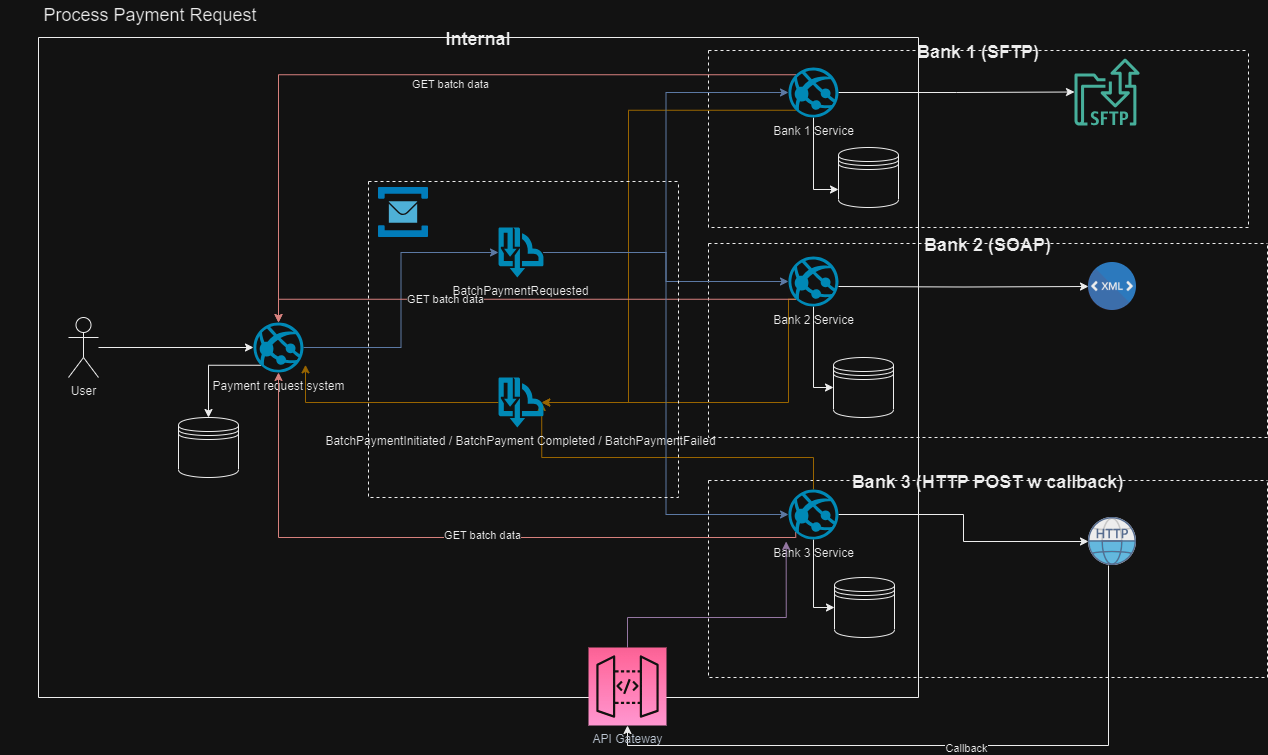

The diagram above was exported from draw.io. Its source (the exported page's mxGraphModel, read from the mxfile embedded in the PNG):
<mxGraphModel dx="2642" dy="1065" grid="1" gridSize="10" guides="1" tooltips="1" connect="1" arrows="1" fold="1" page="1" pageScale="1" pageWidth="1169" pageHeight="827" math="0" shadow="0">
  <root>
    <mxCell id="0" />
    <mxCell id="1" parent="0" />
    <mxCell id="Co23d4PtDFO6StpBjzTT-1" value="Bank 1 (SFTP)" style="swimlane;startSize=0;dashed=1;fontSize=18;" vertex="1" parent="1">
      <mxGeometry x="610" y="103" width="540" height="177" as="geometry" />
    </mxCell>
    <mxCell id="Co23d4PtDFO6StpBjzTT-29" value="" style="sketch=0;outlineConnect=0;fontColor=#232F3E;gradientColor=none;fillColor=#067F68;strokeColor=none;dashed=0;verticalLabelPosition=bottom;verticalAlign=top;align=center;html=1;fontSize=12;fontStyle=0;aspect=fixed;shape=mxgraph.aws4.transfer_for_sftp_resource;" vertex="1" parent="Co23d4PtDFO6StpBjzTT-1">
      <mxGeometry x="366" y="8" width="65.28" height="67" as="geometry" />
    </mxCell>
    <mxCell id="Co23d4PtDFO6StpBjzTT-2" value="Bank 2 (SOAP)" style="swimlane;startSize=0;dashed=1;fontSize=18;" vertex="1" parent="1">
      <mxGeometry x="610" y="296" width="559" height="194" as="geometry" />
    </mxCell>
    <mxCell id="Co23d4PtDFO6StpBjzTT-47" value="" style="shape=image;verticalLabelPosition=bottom;labelBackgroundColor=#ffffff;verticalAlign=top;aspect=fixed;imageAspect=0;image=data:image/svg+xml,(base64 omitted: 5232 chars);" vertex="1" parent="Co23d4PtDFO6StpBjzTT-2">
      <mxGeometry x="380" y="19" width="48" height="48" as="geometry" />
    </mxCell>
    <mxCell id="Co23d4PtDFO6StpBjzTT-3" value="Bank 3 (HTTP POST w callback)" style="swimlane;startSize=0;dashed=1;fontSize=18;" vertex="1" parent="1">
      <mxGeometry x="610" y="533" width="559" height="197" as="geometry" />
    </mxCell>
    <mxCell id="Co23d4PtDFO6StpBjzTT-72" value="" style="shape=image;verticalLabelPosition=bottom;labelBackgroundColor=#ffffff;verticalAlign=top;aspect=fixed;imageAspect=0;image=data:image/svg+xml,(base64 omitted: 8344 chars);" vertex="1" parent="Co23d4PtDFO6StpBjzTT-3">
      <mxGeometry x="380" y="37" width="48" height="48" as="geometry" />
    </mxCell>
    <mxCell id="Co23d4PtDFO6StpBjzTT-30" style="edgeStyle=orthogonalEdgeStyle;rounded=0;orthogonalLoop=1;jettySize=auto;html=1;" edge="1" parent="1" source="Co23d4PtDFO6StpBjzTT-19" target="Co23d4PtDFO6StpBjzTT-29">
      <mxGeometry relative="1" as="geometry" />
    </mxCell>
    <mxCell id="Co23d4PtDFO6StpBjzTT-33" value="" style="shape=datastore;whiteSpace=wrap;html=1;" vertex="1" parent="1">
      <mxGeometry x="735" y="410" width="60" height="60" as="geometry" />
    </mxCell>
    <mxCell id="Co23d4PtDFO6StpBjzTT-34" style="edgeStyle=orthogonalEdgeStyle;rounded=0;orthogonalLoop=1;jettySize=auto;html=1;entryX=0;entryY=0.5;entryDx=0;entryDy=0;" edge="1" parent="1" source="Co23d4PtDFO6StpBjzTT-20" target="Co23d4PtDFO6StpBjzTT-33">
      <mxGeometry relative="1" as="geometry" />
    </mxCell>
    <mxCell id="Co23d4PtDFO6StpBjzTT-35" value="" style="shape=datastore;whiteSpace=wrap;html=1;" vertex="1" parent="1">
      <mxGeometry x="736" y="630" width="60" height="60" as="geometry" />
    </mxCell>
    <mxCell id="Co23d4PtDFO6StpBjzTT-36" style="edgeStyle=orthogonalEdgeStyle;rounded=0;orthogonalLoop=1;jettySize=auto;html=1;entryX=0;entryY=0.5;entryDx=0;entryDy=0;" edge="1" parent="1" source="Co23d4PtDFO6StpBjzTT-21" target="Co23d4PtDFO6StpBjzTT-35">
      <mxGeometry relative="1" as="geometry" />
    </mxCell>
    <mxCell id="Co23d4PtDFO6StpBjzTT-48" style="edgeStyle=orthogonalEdgeStyle;rounded=0;orthogonalLoop=1;jettySize=auto;html=1;entryX=0;entryY=0.5;entryDx=0;entryDy=0;" edge="1" parent="1" target="Co23d4PtDFO6StpBjzTT-47">
      <mxGeometry relative="1" as="geometry">
        <mxPoint x="740" y="339" as="sourcePoint" />
        <mxPoint x="983.6640000000002" y="354.9839999999999" as="targetPoint" />
      </mxGeometry>
    </mxCell>
    <mxCell id="Co23d4PtDFO6StpBjzTT-73" style="edgeStyle=orthogonalEdgeStyle;rounded=0;orthogonalLoop=1;jettySize=auto;html=1;entryX=0;entryY=0.5;entryDx=0;entryDy=0;" edge="1" parent="1" source="Co23d4PtDFO6StpBjzTT-21" target="Co23d4PtDFO6StpBjzTT-72">
      <mxGeometry relative="1" as="geometry" />
    </mxCell>
    <mxCell id="Co23d4PtDFO6StpBjzTT-75" style="edgeStyle=orthogonalEdgeStyle;rounded=0;orthogonalLoop=1;jettySize=auto;html=1;entryX=0.5;entryY=1;entryDx=0;entryDy=0;entryPerimeter=0;" edge="1" parent="1" source="Co23d4PtDFO6StpBjzTT-72" target="Co23d4PtDFO6StpBjzTT-74">
      <mxGeometry relative="1" as="geometry">
        <Array as="points">
          <mxPoint x="1010" y="798" />
          <mxPoint x="529" y="798" />
        </Array>
      </mxGeometry>
    </mxCell>
    <mxCell id="Co23d4PtDFO6StpBjzTT-77" value="Callback" style="edgeLabel;html=1;align=center;verticalAlign=middle;resizable=0;points=[];" vertex="1" connectable="0" parent="Co23d4PtDFO6StpBjzTT-75">
      <mxGeometry x="-0.0534" y="2" relative="1" as="geometry">
        <mxPoint as="offset" />
      </mxGeometry>
    </mxCell>
    <mxCell id="Co23d4PtDFO6StpBjzTT-5" value="Internal" style="swimlane;startSize=0;fontSize=18;" vertex="1" parent="1">
      <mxGeometry x="-60" y="90" width="880" height="660" as="geometry" />
    </mxCell>
    <mxCell id="Co23d4PtDFO6StpBjzTT-45" style="edgeStyle=orthogonalEdgeStyle;rounded=0;orthogonalLoop=1;jettySize=auto;html=1;exitX=0.145;exitY=0.855;exitDx=0;exitDy=0;exitPerimeter=0;entryX=0.5;entryY=0;entryDx=0;entryDy=0;" edge="1" parent="Co23d4PtDFO6StpBjzTT-5" source="Co23d4PtDFO6StpBjzTT-6" target="Co23d4PtDFO6StpBjzTT-43">
      <mxGeometry relative="1" as="geometry" />
    </mxCell>
    <mxCell id="Co23d4PtDFO6StpBjzTT-56" style="edgeStyle=orthogonalEdgeStyle;rounded=0;orthogonalLoop=1;jettySize=auto;html=1;entryX=0;entryY=0.5;entryDx=0;entryDy=0;entryPerimeter=0;fillColor=#dae8fc;strokeColor=#6c8ebf;" edge="1" parent="Co23d4PtDFO6StpBjzTT-5" source="Co23d4PtDFO6StpBjzTT-6" target="Co23d4PtDFO6StpBjzTT-53">
      <mxGeometry relative="1" as="geometry" />
    </mxCell>
    <mxCell id="Co23d4PtDFO6StpBjzTT-6" value="Payment request system" style="verticalLabelPosition=bottom;html=1;verticalAlign=top;align=center;strokeColor=none;fillColor=#00BEF2;shape=mxgraph.azure.azure_website;pointerEvents=1;" vertex="1" parent="Co23d4PtDFO6StpBjzTT-5">
      <mxGeometry x="215" y="285" width="50" height="50" as="geometry" />
    </mxCell>
    <mxCell id="Co23d4PtDFO6StpBjzTT-15" style="edgeStyle=orthogonalEdgeStyle;rounded=0;orthogonalLoop=1;jettySize=auto;html=1;entryX=0;entryY=0.5;entryDx=0;entryDy=0;entryPerimeter=0;" edge="1" parent="Co23d4PtDFO6StpBjzTT-5" source="Co23d4PtDFO6StpBjzTT-7" target="Co23d4PtDFO6StpBjzTT-6">
      <mxGeometry relative="1" as="geometry" />
    </mxCell>
    <mxCell id="Co23d4PtDFO6StpBjzTT-7" value="User" style="shape=umlActor;verticalLabelPosition=bottom;verticalAlign=top;html=1;outlineConnect=0;" vertex="1" parent="Co23d4PtDFO6StpBjzTT-5">
      <mxGeometry x="30" y="280" width="30" height="60" as="geometry" />
    </mxCell>
    <mxCell id="Co23d4PtDFO6StpBjzTT-14" value="&lt;font style=&quot;font-size: 18px;&quot;&gt;Process Payment Request&lt;/font&gt;" style="text;html=1;strokeColor=none;fillColor=none;align=center;verticalAlign=middle;whiteSpace=wrap;rounded=0;" vertex="1" parent="Co23d4PtDFO6StpBjzTT-5">
      <mxGeometry x="-38" y="-37" width="300" height="30" as="geometry" />
    </mxCell>
    <mxCell id="Co23d4PtDFO6StpBjzTT-32" style="edgeStyle=orthogonalEdgeStyle;rounded=0;orthogonalLoop=1;jettySize=auto;html=1;entryX=0;entryY=0.7;entryDx=0;entryDy=0;" edge="1" parent="Co23d4PtDFO6StpBjzTT-5" source="Co23d4PtDFO6StpBjzTT-19" target="Co23d4PtDFO6StpBjzTT-31">
      <mxGeometry relative="1" as="geometry" />
    </mxCell>
    <mxCell id="Co23d4PtDFO6StpBjzTT-67" style="edgeStyle=orthogonalEdgeStyle;rounded=0;orthogonalLoop=1;jettySize=auto;html=1;exitX=0.145;exitY=0.855;exitDx=0;exitDy=0;exitPerimeter=0;entryX=0.96;entryY=0.5;entryDx=0;entryDy=0;entryPerimeter=0;fillColor=#ffe6cc;strokeColor=#d79b00;" edge="1" parent="Co23d4PtDFO6StpBjzTT-5" source="Co23d4PtDFO6StpBjzTT-19" target="Co23d4PtDFO6StpBjzTT-52">
      <mxGeometry relative="1" as="geometry">
        <Array as="points">
          <mxPoint x="590" y="73" />
          <mxPoint x="590" y="365" />
        </Array>
      </mxGeometry>
    </mxCell>
    <mxCell id="Co23d4PtDFO6StpBjzTT-78" style="edgeStyle=orthogonalEdgeStyle;rounded=0;orthogonalLoop=1;jettySize=auto;html=1;exitX=0.145;exitY=0.145;exitDx=0;exitDy=0;exitPerimeter=0;entryX=0.5;entryY=0;entryDx=0;entryDy=0;entryPerimeter=0;fillColor=#f8cecc;strokeColor=#b85450;" edge="1" parent="Co23d4PtDFO6StpBjzTT-5" source="Co23d4PtDFO6StpBjzTT-19" target="Co23d4PtDFO6StpBjzTT-6">
      <mxGeometry relative="1" as="geometry" />
    </mxCell>
    <mxCell id="Co23d4PtDFO6StpBjzTT-81" value="GET batch data" style="edgeLabel;html=1;align=center;verticalAlign=middle;resizable=0;points=[];" vertex="1" connectable="0" parent="Co23d4PtDFO6StpBjzTT-78">
      <mxGeometry x="-0.0956" y="9" relative="1" as="geometry">
        <mxPoint as="offset" />
      </mxGeometry>
    </mxCell>
    <mxCell id="Co23d4PtDFO6StpBjzTT-19" value="Bank 1 Service" style="verticalLabelPosition=bottom;html=1;verticalAlign=top;align=center;strokeColor=none;fillColor=#00BEF2;shape=mxgraph.azure.azure_website;pointerEvents=1;" vertex="1" parent="Co23d4PtDFO6StpBjzTT-5">
      <mxGeometry x="750" y="30" width="50" height="50" as="geometry" />
    </mxCell>
    <mxCell id="Co23d4PtDFO6StpBjzTT-66" style="edgeStyle=orthogonalEdgeStyle;rounded=0;orthogonalLoop=1;jettySize=auto;html=1;entryX=0.96;entryY=0.5;entryDx=0;entryDy=0;entryPerimeter=0;fillColor=#ffe6cc;strokeColor=#d79b00;exitX=0.145;exitY=0.855;exitDx=0;exitDy=0;exitPerimeter=0;" edge="1" parent="Co23d4PtDFO6StpBjzTT-5" source="Co23d4PtDFO6StpBjzTT-20" target="Co23d4PtDFO6StpBjzTT-52">
      <mxGeometry relative="1" as="geometry">
        <Array as="points">
          <mxPoint x="750" y="262" />
          <mxPoint x="750" y="365" />
        </Array>
      </mxGeometry>
    </mxCell>
    <mxCell id="Co23d4PtDFO6StpBjzTT-79" style="edgeStyle=orthogonalEdgeStyle;rounded=0;orthogonalLoop=1;jettySize=auto;html=1;exitX=0.145;exitY=0.855;exitDx=0;exitDy=0;exitPerimeter=0;entryX=0.5;entryY=0;entryDx=0;entryDy=0;entryPerimeter=0;fillColor=#f8cecc;strokeColor=#b85450;" edge="1" parent="Co23d4PtDFO6StpBjzTT-5" source="Co23d4PtDFO6StpBjzTT-20" target="Co23d4PtDFO6StpBjzTT-6">
      <mxGeometry relative="1" as="geometry" />
    </mxCell>
    <mxCell id="Co23d4PtDFO6StpBjzTT-82" value="GET batch data" style="edgeLabel;html=1;align=center;verticalAlign=middle;resizable=0;points=[];" vertex="1" connectable="0" parent="Co23d4PtDFO6StpBjzTT-79">
      <mxGeometry x="0.2985" relative="1" as="geometry">
        <mxPoint as="offset" />
      </mxGeometry>
    </mxCell>
    <mxCell id="Co23d4PtDFO6StpBjzTT-20" value="Bank 2 Service" style="verticalLabelPosition=bottom;html=1;verticalAlign=top;align=center;strokeColor=none;fillColor=#00BEF2;shape=mxgraph.azure.azure_website;pointerEvents=1;" vertex="1" parent="Co23d4PtDFO6StpBjzTT-5">
      <mxGeometry x="750" y="219" width="50" height="50" as="geometry" />
    </mxCell>
    <mxCell id="Co23d4PtDFO6StpBjzTT-65" style="edgeStyle=orthogonalEdgeStyle;rounded=0;orthogonalLoop=1;jettySize=auto;html=1;entryX=0.96;entryY=0.5;entryDx=0;entryDy=0;entryPerimeter=0;fillColor=#ffe6cc;strokeColor=#d79b00;" edge="1" parent="Co23d4PtDFO6StpBjzTT-5" source="Co23d4PtDFO6StpBjzTT-21" target="Co23d4PtDFO6StpBjzTT-52">
      <mxGeometry relative="1" as="geometry">
        <Array as="points">
          <mxPoint x="775" y="420" />
          <mxPoint x="503" y="420" />
        </Array>
      </mxGeometry>
    </mxCell>
    <mxCell id="Co23d4PtDFO6StpBjzTT-80" style="edgeStyle=orthogonalEdgeStyle;rounded=0;orthogonalLoop=1;jettySize=auto;html=1;entryX=0.5;entryY=1;entryDx=0;entryDy=0;entryPerimeter=0;fillColor=#f8cecc;strokeColor=#b85450;exitX=0.145;exitY=0.855;exitDx=0;exitDy=0;exitPerimeter=0;" edge="1" parent="Co23d4PtDFO6StpBjzTT-5" source="Co23d4PtDFO6StpBjzTT-21" target="Co23d4PtDFO6StpBjzTT-6">
      <mxGeometry relative="1" as="geometry">
        <Array as="points">
          <mxPoint x="757" y="500" />
          <mxPoint x="240" y="500" />
        </Array>
      </mxGeometry>
    </mxCell>
    <mxCell id="Co23d4PtDFO6StpBjzTT-83" value="GET batch data" style="edgeLabel;html=1;align=center;verticalAlign=middle;resizable=0;points=[];" vertex="1" connectable="0" parent="Co23d4PtDFO6StpBjzTT-80">
      <mxGeometry x="-0.073" y="-3" relative="1" as="geometry">
        <mxPoint as="offset" />
      </mxGeometry>
    </mxCell>
    <mxCell id="Co23d4PtDFO6StpBjzTT-21" value="Bank 3 Service" style="verticalLabelPosition=bottom;html=1;verticalAlign=top;align=center;strokeColor=none;fillColor=#00BEF2;shape=mxgraph.azure.azure_website;pointerEvents=1;" vertex="1" parent="Co23d4PtDFO6StpBjzTT-5">
      <mxGeometry x="750" y="452" width="50" height="50" as="geometry" />
    </mxCell>
    <mxCell id="Co23d4PtDFO6StpBjzTT-31" value="" style="shape=datastore;whiteSpace=wrap;html=1;" vertex="1" parent="Co23d4PtDFO6StpBjzTT-5">
      <mxGeometry x="800" y="110" width="60" height="60" as="geometry" />
    </mxCell>
    <mxCell id="Co23d4PtDFO6StpBjzTT-43" value="" style="shape=datastore;whiteSpace=wrap;html=1;" vertex="1" parent="Co23d4PtDFO6StpBjzTT-5">
      <mxGeometry x="140" y="380" width="60" height="60" as="geometry" />
    </mxCell>
    <mxCell id="Co23d4PtDFO6StpBjzTT-71" style="edgeStyle=orthogonalEdgeStyle;rounded=0;orthogonalLoop=1;jettySize=auto;html=1;entryX=1.04;entryY=0.847;entryDx=0;entryDy=0;entryPerimeter=0;fillColor=#ffe6cc;strokeColor=#d79b00;" edge="1" parent="Co23d4PtDFO6StpBjzTT-5" source="Co23d4PtDFO6StpBjzTT-52" target="Co23d4PtDFO6StpBjzTT-6">
      <mxGeometry relative="1" as="geometry" />
    </mxCell>
    <mxCell id="Co23d4PtDFO6StpBjzTT-52" value="BatchPaymentInitiated / BatchPayment Completed / BatchPaymentFailed" style="verticalLabelPosition=bottom;html=1;verticalAlign=top;align=center;strokeColor=none;fillColor=#00BEF2;shape=mxgraph.azure.service_bus_topics_and_subscriptions;pointerEvents=1;" vertex="1" parent="Co23d4PtDFO6StpBjzTT-5">
      <mxGeometry x="460" y="340" width="45" height="50" as="geometry" />
    </mxCell>
    <mxCell id="Co23d4PtDFO6StpBjzTT-57" style="edgeStyle=orthogonalEdgeStyle;rounded=0;orthogonalLoop=1;jettySize=auto;html=1;entryX=0;entryY=0.5;entryDx=0;entryDy=0;entryPerimeter=0;fillColor=#dae8fc;strokeColor=#6c8ebf;" edge="1" parent="Co23d4PtDFO6StpBjzTT-5" source="Co23d4PtDFO6StpBjzTT-53" target="Co23d4PtDFO6StpBjzTT-19">
      <mxGeometry relative="1" as="geometry" />
    </mxCell>
    <mxCell id="Co23d4PtDFO6StpBjzTT-59" style="edgeStyle=orthogonalEdgeStyle;rounded=0;orthogonalLoop=1;jettySize=auto;html=1;entryX=0;entryY=0.5;entryDx=0;entryDy=0;entryPerimeter=0;fillColor=#dae8fc;strokeColor=#6c8ebf;" edge="1" parent="Co23d4PtDFO6StpBjzTT-5" source="Co23d4PtDFO6StpBjzTT-53" target="Co23d4PtDFO6StpBjzTT-21">
      <mxGeometry relative="1" as="geometry" />
    </mxCell>
    <mxCell id="Co23d4PtDFO6StpBjzTT-60" style="edgeStyle=orthogonalEdgeStyle;rounded=0;orthogonalLoop=1;jettySize=auto;html=1;entryX=0;entryY=0.5;entryDx=0;entryDy=0;entryPerimeter=0;fillColor=#dae8fc;strokeColor=#6c8ebf;" edge="1" parent="Co23d4PtDFO6StpBjzTT-5" source="Co23d4PtDFO6StpBjzTT-53" target="Co23d4PtDFO6StpBjzTT-20">
      <mxGeometry relative="1" as="geometry" />
    </mxCell>
    <mxCell id="Co23d4PtDFO6StpBjzTT-53" value="BatchPaymentRequested" style="verticalLabelPosition=bottom;html=1;verticalAlign=top;align=center;strokeColor=none;fillColor=#00BEF2;shape=mxgraph.azure.service_bus_topics_and_subscriptions;pointerEvents=1;" vertex="1" parent="Co23d4PtDFO6StpBjzTT-5">
      <mxGeometry x="460" y="190" width="45" height="50" as="geometry" />
    </mxCell>
    <mxCell id="Co23d4PtDFO6StpBjzTT-54" value="" style="image;sketch=0;aspect=fixed;html=1;points=[];align=center;fontSize=12;image=img/lib/mscae/Service_Bus.svg;" vertex="1" parent="Co23d4PtDFO6StpBjzTT-5">
      <mxGeometry x="340" y="150" width="50" height="50" as="geometry" />
    </mxCell>
    <mxCell id="Co23d4PtDFO6StpBjzTT-55" value="" style="swimlane;startSize=0;dashed=1;" vertex="1" parent="Co23d4PtDFO6StpBjzTT-5">
      <mxGeometry x="330" y="144" width="310" height="316" as="geometry" />
    </mxCell>
    <mxCell id="Co23d4PtDFO6StpBjzTT-76" style="edgeStyle=orthogonalEdgeStyle;rounded=0;orthogonalLoop=1;jettySize=auto;html=1;entryX=-0.047;entryY=1.04;entryDx=0;entryDy=0;entryPerimeter=0;fillColor=#e1d5e7;strokeColor=#9673a6;" edge="1" parent="Co23d4PtDFO6StpBjzTT-5" source="Co23d4PtDFO6StpBjzTT-74" target="Co23d4PtDFO6StpBjzTT-21">
      <mxGeometry relative="1" as="geometry">
        <Array as="points">
          <mxPoint x="589" y="580" />
          <mxPoint x="748" y="580" />
        </Array>
      </mxGeometry>
    </mxCell>
    <mxCell id="Co23d4PtDFO6StpBjzTT-74" value="API Gateway" style="sketch=0;points=[[0,0,0],[0.25,0,0],[0.5,0,0],[0.75,0,0],[1,0,0],[0,1,0],[0.25,1,0],[0.5,1,0],[0.75,1,0],[1,1,0],[0,0.25,0],[0,0.5,0],[0,0.75,0],[1,0.25,0],[1,0.5,0],[1,0.75,0]];outlineConnect=0;fontColor=#232F3E;gradientColor=#FF4F8B;gradientDirection=north;fillColor=#BC1356;strokeColor=#ffffff;dashed=0;verticalLabelPosition=bottom;verticalAlign=top;align=center;html=1;fontSize=12;fontStyle=0;aspect=fixed;shape=mxgraph.aws4.resourceIcon;resIcon=mxgraph.aws4.api_gateway;" vertex="1" parent="Co23d4PtDFO6StpBjzTT-5">
      <mxGeometry x="550" y="610" width="78" height="78" as="geometry" />
    </mxCell>
  </root>
</mxGraphModel>